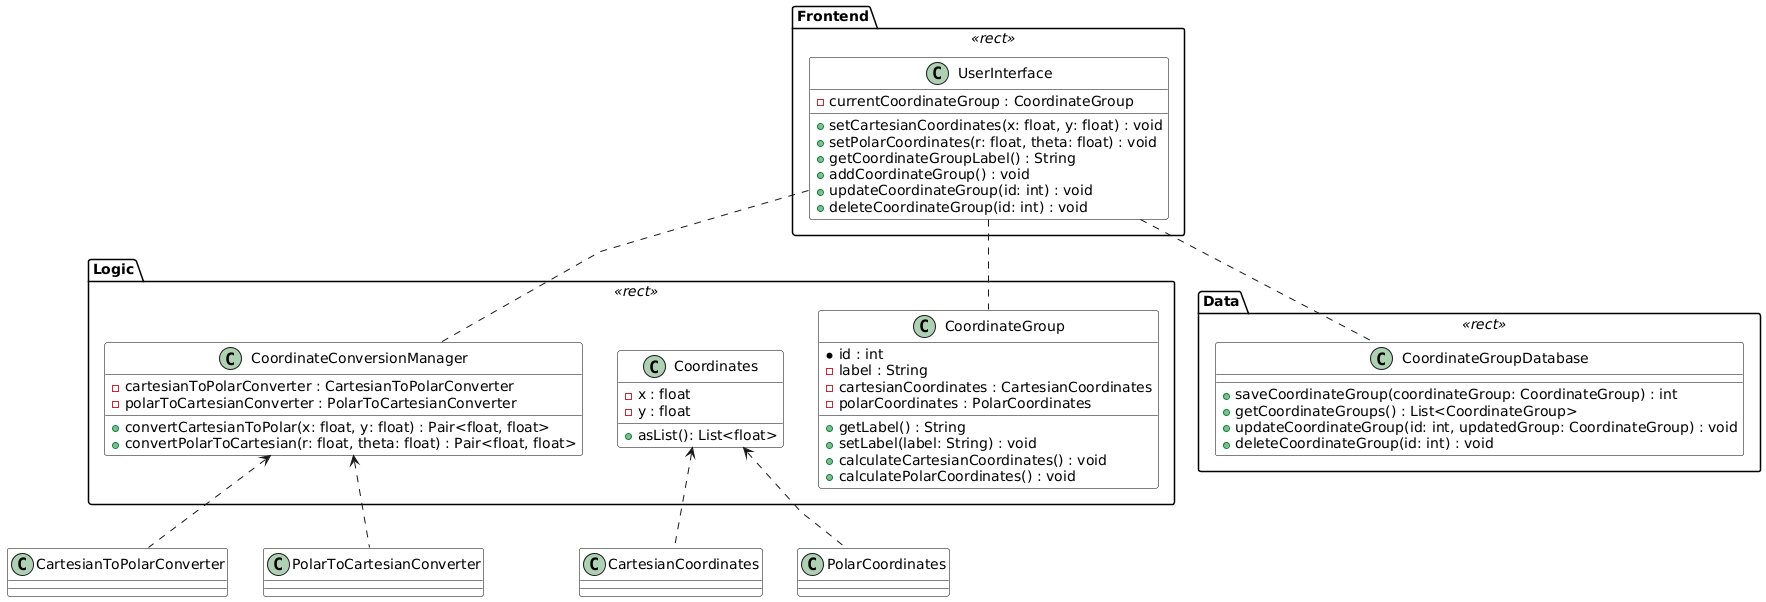

The diagram above was rendered by PlantUML. Its source (embedded in the PNG):
@startuml

!define ClassBorderColor Black
skinparam linetype polyline
skinparam componentStereotypePosition top,4
skinparam sequenceMessageFontColor DarkBlue
skinparam sequenceActorBorderRoundCorner 10
skinparam class {
    BackgroundColor White
    BorderColor Black
    BorderRoundCorner 5
}

package "Frontend" <<rect>> {
  class UserInterface {
    - currentCoordinateGroup : CoordinateGroup
    + setCartesianCoordinates(x: float, y: float) : void
    + setPolarCoordinates(r: float, theta: float) : void
    + getCoordinateGroupLabel() : String
    + addCoordinateGroup() : void
    + updateCoordinateGroup(id: int) : void
    + deleteCoordinateGroup(id: int) : void
  }
}

package "Logic" <<rect>> {

  class CoordinateConversionManager {
    - cartesianToPolarConverter : CartesianToPolarConverter
    - polarToCartesianConverter : PolarToCartesianConverter
    
    + convertCartesianToPolar(x: float, y: float) : Pair<float, float>
    + convertPolarToCartesian(r: float, theta: float) : Pair<float, float>
  }

  class CoordinateGroup {
    * id : int
    - label : String
    - cartesianCoordinates : CartesianCoordinates
    - polarCoordinates : PolarCoordinates

    + getLabel() : String
    + setLabel(label: String) : void
    + calculateCartesianCoordinates() : void 
    + calculatePolarCoordinates() : void
  }

  class Coordinates {
      - x : float
      - y : float

      + asList(): List<float> 
  }
}


package "Data" <<rect>> {
  class CoordinateGroupDatabase {
   + saveCoordinateGroup(coordinateGroup: CoordinateGroup) : int
   + getCoordinateGroups() : List<CoordinateGroup> 
   + updateCoordinateGroup(id: int, updatedGroup: CoordinateGroup) : void  
   + deleteCoordinateGroup(id: int) : void  
  }
}


UserInterface .. CoordinateConversionManager
UserInterface .. CoordinateGroupDatabase
UserInterface .. CoordinateGroup
Coordinates <.. CartesianCoordinates
Coordinates <.. PolarCoordinates
CoordinateConversionManager <.. CartesianToPolarConverter 
CoordinateConversionManager <.. PolarToCartesianConverter 


@enduml